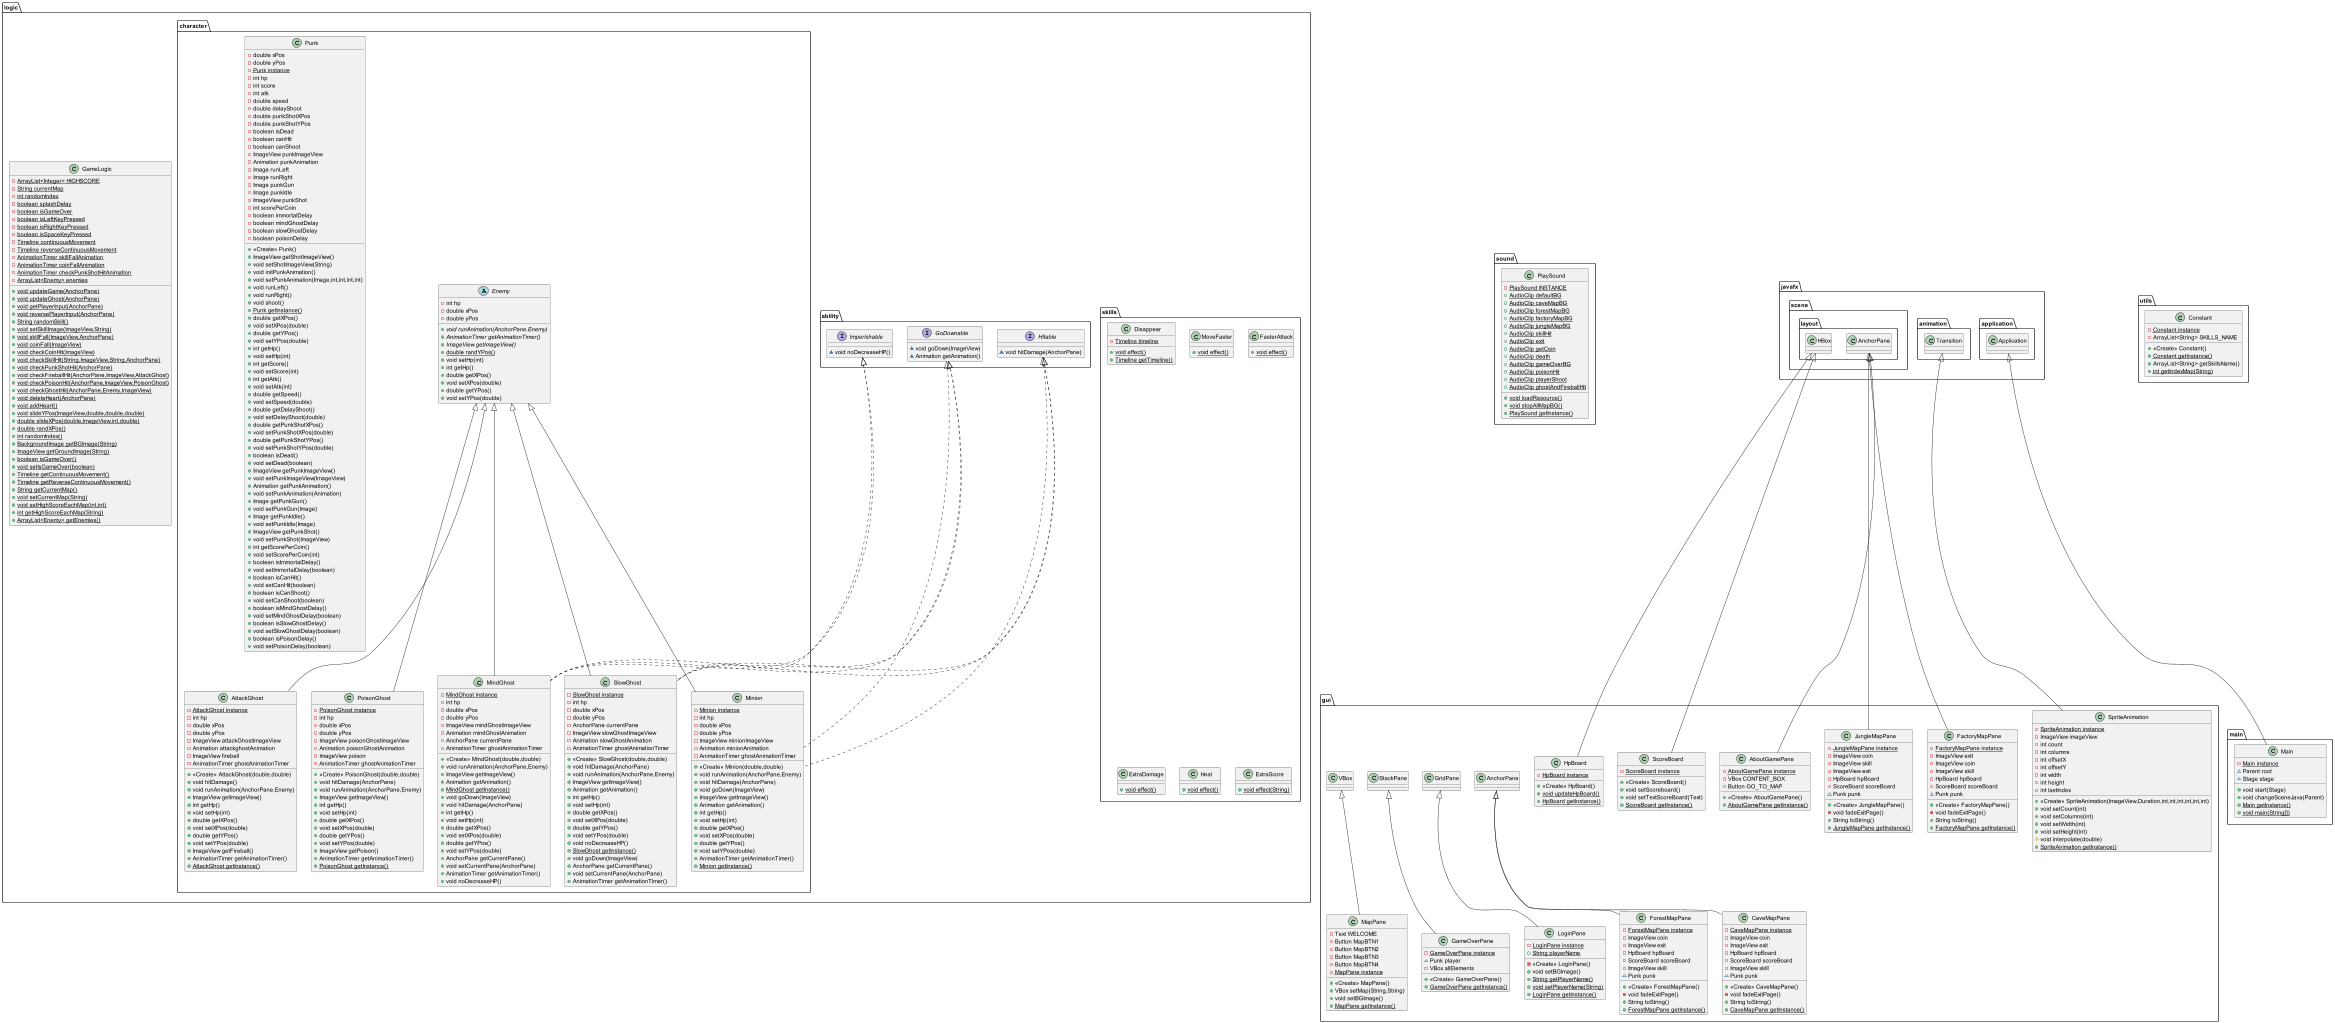

The diagram above was rendered by PlantUML. Its source (embedded in the PNG):
@startuml
interface logic.ability.Hitable {
~ void hitDamage(AnchorPane)
}
class sound.PlaySound {
- {static} PlaySound INSTANCE
+ {static} AudioClip defaultBG
+ {static} AudioClip caveMapBG
+ {static} AudioClip forestMapBG
+ {static} AudioClip factoryMapBG
+ {static} AudioClip jungleMapBG
+ {static} AudioClip skillHit
+ {static} AudioClip exit
+ {static} AudioClip getCoin
+ {static} AudioClip death
+ {static} AudioClip gameOverBG
+ {static} AudioClip poisonHit
+ {static} AudioClip playerShoot
+ {static} AudioClip ghostAndFireballHit
+ {static} void loadResource()
+ {static} void stopAllMapBG()
+ {static} PlaySound getInstance()
}
class gui.SpriteAnimation {
- {static} SpriteAnimation instance
- ImageView imageView
- int count
- int columns
- int offsetX
- int offsetY
- int width
- int height
- int lastIndex
+ <<Create>> SpriteAnimation(ImageView,Duration,int,int,int,int,int,int)
+ void setCount(int)
+ void setColumns(int)
+ void setWidth(int)
+ void setHeight(int)
# void interpolate(double)
+ {static} SpriteAnimation getInstance()
}
class gui.ScoreBoard {
- {static} ScoreBoard instance
+ <<Create>> ScoreBoard()
+ void setScoreboard()
+ void setTextScoreBoard(Text)
+ {static} ScoreBoard getInstance()
}
class gui.JungleMapPane {
- {static} JungleMapPane instance
- ImageView coin
- ImageView skill
- ImageView exit
- HpBoard hpBoard
- ScoreBoard scoreBoard
~ Punk punk
+ <<Create>> JungleMapPane()
- void fadeExitPage()
+ String toString()
+ {static} JungleMapPane getInstance()
}
class gui.CaveMapPane {
- {static} CaveMapPane instance
- ImageView coin
- ImageView exit
- HpBoard hpBoard
- ScoreBoard scoreBoard
- ImageView skill
~ Punk punk
+ <<Create>> CaveMapPane()
- void fadeExitPage()
+ String toString()
+ {static} CaveMapPane getInstance()
}
interface logic.ability.GoDownable {
~ void goDown(ImageView)
~ Animation getAnimation()
}
class logic.skills.Disappear {
- {static} Timeline timeline
+ {static} void effect()
+ {static} Timeline getTimeline()
}
class logic.character.Minion {
- {static} Minion instance
- int hp
- double xPos
- double yPos
- ImageView minionImageView
- Animation minionAnimation
- AnimationTimer ghostAnimationTimer
+ <<Create>> Minion(double,double)
+ void runAnimation(AnchorPane,Enemy)
+ void hitDamage(AnchorPane)
+ void goDown(ImageView)
+ ImageView getImageView()
+ Animation getAnimation()
+ int getHp()
+ void setHp(int)
+ double getXPos()
+ void setXPos(double)
+ double getYPos()
+ void setYPos(double)
+ AnimationTimer getAnimationTimer()
+ {static} Minion getInstance()
}
class logic.character.SlowGhost {
- {static} SlowGhost instance
- int hp
- double xPos
- double yPos
- AnchorPane currentPane
- ImageView slowGhostImageView
- Animation slowGhostAnimation
- AnimationTimer ghostAnimationTimer
+ <<Create>> SlowGhost(double,double)
+ void hitDamage(AnchorPane)
+ void runAnimation(AnchorPane,Enemy)
+ ImageView getImageView()
+ Animation getAnimation()
+ int getHp()
+ void setHp(int)
+ double getXPos()
+ void setXPos(double)
+ double getYPos()
+ void setYPos(double)
+ void noDecreaseHP()
+ {static} SlowGhost getInstance()
+ void goDown(ImageView)
+ AnchorPane getCurrentPane()
+ void setCurrentPane(AnchorPane)
+ AnimationTimer getAnimationTimer()
}
class gui.ForestMapPane {
- {static} ForestMapPane instance
- ImageView coin
- ImageView exit
- HpBoard hpBoard
- ScoreBoard scoreBoard
- ImageView skill
~ Punk punk
+ <<Create>> ForestMapPane()
- void fadeExitPage()
+ String toString()
+ {static} ForestMapPane getInstance()
}
class logic.skills.MoveFaster {
+ {static} void effect()
}
abstract class logic.character.Enemy {
- int hp
- double xPos
- double yPos
+ {abstract}void runAnimation(AnchorPane,Enemy)
+ {abstract}AnimationTimer getAnimationTimer()
+ {abstract}ImageView getImageView()
+ {static} double randYPos()
+ void setHp(int)
+ int getHp()
+ double getXPos()
+ void setXPos(double)
+ double getYPos()
+ void setYPos(double)
}
class logic.skills.FasterAttack {
+ {static} void effect()
}
class logic.skills.ExtraDamage {
+ {static} void effect()
}
class logic.character.Punk {
- double xPos
- double yPos
- {static} Punk instance
- int hp
- int score
- int atk
- double speed
- double delayShoot
- double punkShotXPos
- double punkShotYPos
- boolean isDead
- boolean canHit
- boolean canShoot
- ImageView punkImageView
- Animation punkAnimation
- Image runLeft
- Image runRight
- Image punkGun
- Image punkIdle
- ImageView punkShot
- int scorePerCoin
- boolean immortalDelay
- boolean mindGhostDelay
- boolean slowGhostDelay
- boolean poisonDelay
+ <<Create>> Punk()
+ ImageView getShotImageView()
+ void setShotImageView(String)
+ void initPunkAnimation()
+ void setPunkAnimation(Image,int,int,int,int)
+ void runLeft()
+ void runRight()
+ void shoot()
+ {static} Punk getInstance()
+ double getXPos()
+ void setXPos(double)
+ double getYPos()
+ void setYPos(double)
+ int getHp()
+ void setHp(int)
+ int getScore()
+ void setScore(int)
+ int getAtk()
+ void setAtk(int)
+ double getSpeed()
+ void setSpeed(double)
+ double getDelayShoot()
+ void setDelayShoot(double)
+ double getPunkShotXPos()
+ void setPunkShotXPos(double)
+ double getPunkShotYPos()
+ void setPunkShotYPos(double)
+ boolean isDead()
+ void setDead(boolean)
+ ImageView getPunkImageView()
+ void setPunkImageView(ImageView)
+ Animation getPunkAnimation()
+ void setPunkAnimation(Animation)
+ Image getPunkGun()
+ void setPunkGun(Image)
+ Image getPunkIdle()
+ void setPunkIdle(Image)
+ ImageView getPunkShot()
+ void setPunkShot(ImageView)
+ int getScorePerCoin()
+ void setScorePerCoin(int)
+ boolean isImmortalDelay()
+ void setImmortalDelay(boolean)
+ boolean isCanHit()
+ void setCanHit(boolean)
+ boolean isCanShoot()
+ void setCanShoot(boolean)
+ boolean isMindGhostDelay()
+ void setMindGhostDelay(boolean)
+ boolean isSlowGhostDelay()
+ void setSlowGhostDelay(boolean)
+ boolean isPoisonDelay()
+ void setPoisonDelay(boolean)
}
class logic.skills.Heal {
+ {static} void effect()
}
class gui.LoginPane {
- {static} LoginPane instance
+ {static} String playerName
- <<Create>> LoginPane()
+ void setBGImage()
+ {static} String getPlayerName()
+ {static} void setPlayerName(String)
+ {static} LoginPane getInstance()
}
class gui.GameOverPane {
- {static} GameOverPane instance
~ Punk player
- VBox allElements
+ <<Create>> GameOverPane()
+ {static} GameOverPane getInstance()
}
class logic.character.AttackGhost {
- {static} AttackGhost instance
- int hp
- double xPos
- double yPos
- ImageView attackGhostImageView
- Animation attackghostAnimation
- ImageView fireball
- AnimationTimer ghostAnimationTimer
+ <<Create>> AttackGhost(double,double)
+ void hitDamage()
+ void runAnimation(AnchorPane,Enemy)
+ ImageView getImageView()
+ int getHp()
+ void setHp(int)
+ double getXPos()
+ void setXPos(double)
+ double getYPos()
+ void setYPos(double)
+ ImageView getFireball()
+ AnimationTimer getAnimationTimer()
+ {static} AttackGhost getInstance()
}
class utils.Constant {
- {static} Constant instance
- ArrayList<String> SKILLS_NAME
+ <<Create>> Constant()
+ {static} Constant getInstance()
+ ArrayList<String> getSkillsName()
+ {static} int getIndexMap(String)
}
class logic.character.PoisonGhost {
- {static} PoisonGhost instance
- int hp
- double xPos
- double yPos
- ImageView poisonGhostImageView
- Animation poisonGhostAnimation
- ImageView poison
- AnimationTimer ghostAnimationTimer
+ <<Create>> PoisonGhost(double,double)
+ void hitDamage(AnchorPane)
+ void runAnimation(AnchorPane,Enemy)
+ ImageView getImageView()
+ int getHp()
+ void setHp(int)
+ double getXPos()
+ void setXPos(double)
+ double getYPos()
+ void setYPos(double)
+ ImageView getPoison()
+ AnimationTimer getAnimationTimer()
+ {static} PoisonGhost getInstance()
}
class gui.HpBoard {
- {static} HpBoard instance
+ <<Create>> HpBoard()
+ {static} void updateHpBoard()
+ {static} HpBoard getInstance()
}
interface logic.ability.Imperishable {
~ void noDecreaseHP()
}
class logic.skills.ExtraScore {
+ {static} void effect(String)
}
class gui.MapPane {
- Text WELCOME
- Button MapBTN1
- Button MapBTN2
- Button MapBTN3
- Button MapBTN4
- {static} MapPane instance
+ <<Create>> MapPane()
+ VBox setMap(String,String)
+ void setBGImage()
+ {static} MapPane getInstance()
}
class logic.GameLogic {
- {static} ArrayList<Integer> HIGHSCORE
- {static} String currentMap
- {static} int randomIndex
- {static} boolean splashDelay
- {static} boolean isGameOver
- {static} boolean isLeftKeyPressed
- {static} boolean isRightKeyPressed
- {static} boolean isSpaceKeyPressed
- {static} Timeline continuousMovement
- {static} Timeline reverseContinuousMovement
- {static} AnimationTimer skillFallAnimation
- {static} AnimationTimer coinFallAnimation
- {static} AnimationTimer checkPunkShotHitAnimation
- {static} ArrayList<Enemy> enemies
+ {static} void updateGame(AnchorPane)
+ {static} void updateGhost(AnchorPane)
+ {static} void getPlayerInput(AnchorPane)
+ {static} void reversePlayerInput(AnchorPane)
+ {static} String randomSkill()
+ {static} void setSkillImage(ImageView,String)
+ {static} void skillFall(ImageView,AnchorPane)
+ {static} void coinFall(ImageView)
+ {static} void checkCoinHit(ImageView)
+ {static} void checkSkillHit(String,ImageView,String,AnchorPane)
+ {static} void checkPunkShotHit(AnchorPane)
+ {static} void checkFireballHit(AnchorPane,ImageView,AttackGhost)
+ {static} void checkPoisonHit(AnchorPane,ImageView,PoisonGhost)
+ {static} void checkGhostHit(AnchorPane,Enemy,ImageView)
+ {static} void deleteHeart(AnchorPane)
+ {static} void addHeart()
+ {static} void slideYPos(ImageView,double,double,double)
+ {static} double slideXPos(double,ImageView,int,double)
+ {static} double randXPos()
+ {static} int randomIndex()
+ {static} BackgroundImage getBGImage(String)
+ {static} ImageView getGroundImage(String)
+ {static} boolean isGameOver()
+ {static} void setIsGameOver(boolean)
+ {static} Timeline getContinuousMovement()
+ {static} Timeline getReverseContinuousMovement()
+ {static} String getCurrentMap()
+ {static} void setCurrentMap(String)
+ {static} void setHighScoreEachMap(int,int)
+ {static} int getHighScoreEachMap(String)
+ {static} ArrayList<Enemy> getEnemies()
}
class main.Main {
- {static} Main instance
~ Parent root
~ Stage stage
+ void start(Stage)
+ void changeSceneJava(Parent)
+ {static} Main getInstance()
+ {static} void main(String[])
}
class logic.character.MindGhost {
- {static} MindGhost instance
- int hp
- double xPos
- double yPos
- ImageView mindGhostImageView
- Animation mindGhostAnimation
- AnchorPane currentPane
- AnimationTimer ghostAnimationTimer
+ <<Create>> MindGhost(double,double)
+ void runAnimation(AnchorPane,Enemy)
+ ImageView getImageView()
+ Animation getAnimation()
+ {static} MindGhost getInstance()
+ void goDown(ImageView)
+ void hitDamage(AnchorPane)
+ int getHp()
+ void setHp(int)
+ double getXPos()
+ void setXPos(double)
+ double getYPos()
+ void setYPos(double)
+ AnchorPane getCurrentPane()
+ void setCurrentPane(AnchorPane)
+ AnimationTimer getAnimationTimer()
+ void noDecreaseHP()
}
class gui.AboutGamePane {
- {static} AboutGamePane instance
- VBox CONTENT_BOX
- Button GO_TO_MAP
+ <<Create>> AboutGamePane()
+ {static} AboutGamePane getInstance()
}
class gui.FactoryMapPane {
- {static} FactoryMapPane instance
- ImageView exit
- ImageView coin
- ImageView skill
- HpBoard hpBoard
- ScoreBoard scoreBoard
~ Punk punk
+ <<Create>> FactoryMapPane()
- void fadeExitPage()
+ String toString()
+ {static} FactoryMapPane getInstance()
}


javafx.animation.Transition <|-- gui.SpriteAnimation
javafx.scene.layout.HBox <|-- gui.ScoreBoard
javafx.scene.layout.AnchorPane <|-- gui.JungleMapPane
gui.AnchorPane <|-- gui.CaveMapPane
logic.ability.Hitable <|.. logic.character.Minion
logic.ability.GoDownable <|.. logic.character.Minion
logic.character.Enemy <|-- logic.character.Minion
logic.ability.Imperishable <|.. logic.character.SlowGhost
logic.ability.GoDownable <|.. logic.character.SlowGhost
logic.ability.Hitable <|.. logic.character.SlowGhost
logic.character.Enemy <|-- logic.character.SlowGhost
gui.AnchorPane <|-- gui.ForestMapPane
gui.GridPane <|-- gui.LoginPane
gui.StackPane <|-- gui.GameOverPane
logic.character.Enemy <|-- logic.character.AttackGhost
logic.character.Enemy <|-- logic.character.PoisonGhost
javafx.scene.layout.HBox <|-- gui.HpBoard
gui.VBox <|-- gui.MapPane
javafx.application.Application <|-- main.Main
logic.ability.Hitable <|.. logic.character.MindGhost
logic.ability.GoDownable <|.. logic.character.MindGhost
logic.ability.Imperishable <|.. logic.character.MindGhost
logic.character.Enemy <|-- logic.character.MindGhost
javafx.scene.layout.AnchorPane <|-- gui.AboutGamePane
javafx.scene.layout.AnchorPane <|-- gui.FactoryMapPane
@enduml